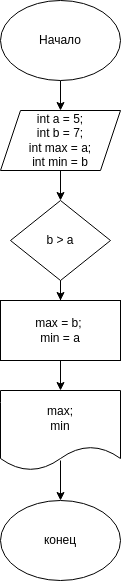

The diagram above was exported from draw.io. Its source (the exported page's mxGraphModel, read from the mxfile embedded in the PNG):
<mxGraphModel dx="564" dy="299" grid="1" gridSize="10" guides="1" tooltips="1" connect="1" arrows="1" fold="1" page="1" pageScale="1" pageWidth="850" pageHeight="1100" math="0" shadow="0">
  <root>
    <mxCell id="0" />
    <mxCell id="1" parent="0" />
    <mxCell id="0mJbquySWoFbWsh2rhrj-3" value="" style="edgeStyle=orthogonalEdgeStyle;rounded=0;orthogonalLoop=1;jettySize=auto;html=1;" parent="1" source="0mJbquySWoFbWsh2rhrj-1" target="0mJbquySWoFbWsh2rhrj-2" edge="1">
      <mxGeometry relative="1" as="geometry" />
    </mxCell>
    <mxCell id="0mJbquySWoFbWsh2rhrj-1" value="Начало" style="ellipse;whiteSpace=wrap;html=1;" parent="1" vertex="1">
      <mxGeometry x="300" y="10" width="120" height="80" as="geometry" />
    </mxCell>
    <mxCell id="0mJbquySWoFbWsh2rhrj-5" value="" style="edgeStyle=orthogonalEdgeStyle;rounded=0;orthogonalLoop=1;jettySize=auto;html=1;" parent="1" source="0mJbquySWoFbWsh2rhrj-2" target="0mJbquySWoFbWsh2rhrj-4" edge="1">
      <mxGeometry relative="1" as="geometry" />
    </mxCell>
    <mxCell id="0mJbquySWoFbWsh2rhrj-2" value="&lt;div&gt;int a = 5;&lt;/div&gt;&lt;div&gt;int b = 7;&lt;/div&gt;&lt;div&gt;int max = a;&lt;/div&gt;&lt;div&gt;int min = b&lt;/div&gt;" style="shape=parallelogram;perimeter=parallelogramPerimeter;whiteSpace=wrap;html=1;fixedSize=1;" parent="1" vertex="1">
      <mxGeometry x="300" y="120" width="120" height="60" as="geometry" />
    </mxCell>
    <mxCell id="0mJbquySWoFbWsh2rhrj-7" value="" style="edgeStyle=orthogonalEdgeStyle;rounded=0;orthogonalLoop=1;jettySize=auto;html=1;" parent="1" source="0mJbquySWoFbWsh2rhrj-4" target="0mJbquySWoFbWsh2rhrj-6" edge="1">
      <mxGeometry relative="1" as="geometry" />
    </mxCell>
    <mxCell id="0mJbquySWoFbWsh2rhrj-4" value="b &amp;gt; a" style="rhombus;whiteSpace=wrap;html=1;" parent="1" vertex="1">
      <mxGeometry x="310" y="210" width="100" height="80" as="geometry" />
    </mxCell>
    <mxCell id="0mJbquySWoFbWsh2rhrj-9" value="" style="edgeStyle=orthogonalEdgeStyle;rounded=0;orthogonalLoop=1;jettySize=auto;html=1;" parent="1" source="0mJbquySWoFbWsh2rhrj-6" target="0mJbquySWoFbWsh2rhrj-8" edge="1">
      <mxGeometry relative="1" as="geometry" />
    </mxCell>
    <mxCell id="0mJbquySWoFbWsh2rhrj-6" value="&lt;div&gt;&lt;span class=&quot;pl-smi&quot;&gt;max&lt;/span&gt; &lt;span class=&quot;pl-k&quot;&gt;=&lt;/span&gt; &lt;span class=&quot;pl-smi&quot;&gt;b&lt;/span&gt;; &lt;br&gt;&lt;/div&gt;&lt;div&gt;&lt;span class=&quot;pl-smi&quot;&gt;min&lt;/span&gt; &lt;span class=&quot;pl-k&quot;&gt;=&lt;/span&gt; &lt;span class=&quot;pl-smi&quot;&gt;a&lt;/span&gt;&lt;/div&gt;" style="whiteSpace=wrap;html=1;" parent="1" vertex="1">
      <mxGeometry x="300" y="310" width="120" height="60" as="geometry" />
    </mxCell>
    <mxCell id="0mJbquySWoFbWsh2rhrj-8" value="&lt;div&gt;max;&lt;/div&gt;&lt;div&gt;min&lt;br&gt;&lt;/div&gt;" style="shape=document;whiteSpace=wrap;html=1;boundedLbl=1;" parent="1" vertex="1">
      <mxGeometry x="300" y="400" width="120" height="80" as="geometry" />
    </mxCell>
    <mxCell id="0mJbquySWoFbWsh2rhrj-10" value="конец" style="ellipse;whiteSpace=wrap;html=1;" parent="1" vertex="1">
      <mxGeometry x="300" y="510" width="120" height="80" as="geometry" />
    </mxCell>
    <mxCell id="0mJbquySWoFbWsh2rhrj-12" value="" style="endArrow=classic;html=1;rounded=0;entryX=0.5;entryY=0;entryDx=0;entryDy=0;" parent="1" target="0mJbquySWoFbWsh2rhrj-10" edge="1">
      <mxGeometry width="50" height="50" relative="1" as="geometry">
        <mxPoint x="360" y="470" as="sourcePoint" />
        <mxPoint x="450" y="380" as="targetPoint" />
      </mxGeometry>
    </mxCell>
  </root>
</mxGraphModel>